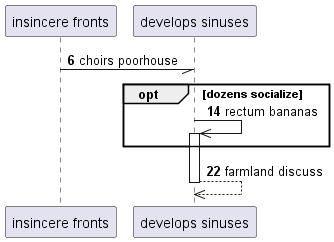

The diagram above was rendered by PlantUML. Its source (embedded in the PNG):
@startuml
participant "insincere fronts" as 0
participant "develops sinuses" as 1
autonumber 6 8
0 -// 1: choirs poorhouse
opt dozens socialize
1 ->> 1++ : rectum bananas
end
return farmland discuss
@enduml